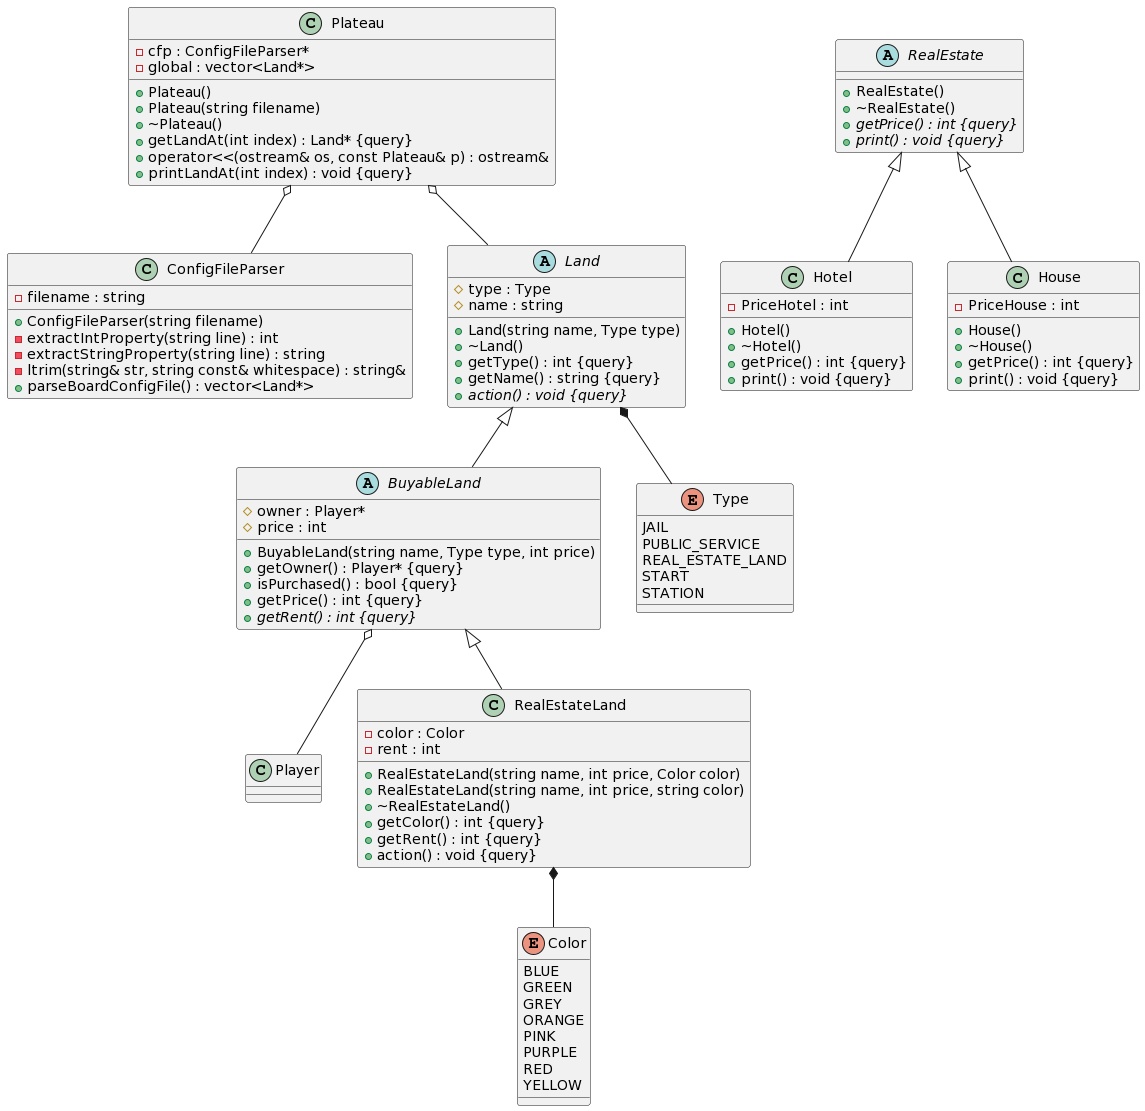

The diagram above was rendered by PlantUML. Its source (embedded in the PNG):
@startuml
/' Objects '/

abstract class BuyableLand {
	+BuyableLand(string name, Type type, int price)
	+getOwner() : Player* {query}
	#owner : Player*
	+isPurchased() : bool {query}
	+getPrice() : int {query}
	+{abstract} getRent() : int {query}
	#price : int
}


class ConfigFileParser {
	+ConfigFileParser(string filename)
	-extractIntProperty(string line) : int
	-extractStringProperty(string line) : string
	-filename : string
	-ltrim(string& str, string const& whitespace) : string&
	+parseBoardConfigFile() : vector<Land*>
}


class Hotel {
	+Hotel()
	+~Hotel()
	-PriceHotel : int
	+getPrice() : int {query}
	+print() : void {query}
}


class House {
	+House()
	+~House()
	-PriceHouse : int
	+getPrice() : int {query}
	+print() : void {query}
}


abstract class Land {
	+Land(string name, Type type)
	+~Land()
	#type : Type
	+getType() : int {query}
	+getName() : string {query}
	#name : string
	+{abstract} action() : void {query}
}


class Plateau {
	+Plateau()
	+Plateau(string filename)
	+~Plateau()
	-cfp : ConfigFileParser*
	+getLandAt(int index) : Land* {query}
	+operator<<(ostream& os, const Plateau& p) : ostream&
	-global : vector<Land*>
	+printLandAt(int index) : void {query}
}


class Player {
}


abstract class RealEstate {
	+RealEstate()
	+~RealEstate()
	+{abstract} getPrice() : int {query}
	+{abstract} print() : void {query}
}


class RealEstateLand {
	+RealEstateLand(string name, int price, Color color)
	+RealEstateLand(string name, int price, string color)
	+~RealEstateLand()
	-color : Color
	+getColor() : int {query}
	+getRent() : int {query}
	-rent : int
	+action() : void {query}
}


enum Color {
	BLUE
	GREEN
	GREY
	ORANGE
	PINK
	PURPLE
	RED
	YELLOW
}


enum Type {
	JAIL
	PUBLIC_SERVICE
	REAL_ESTATE_LAND
	START
	STATION
}





/' Inheritance relationships '/

.BuyableLand <|-- .RealEstateLand


.Land <|-- .BuyableLand


.RealEstate <|-- .Hotel


.RealEstate <|-- .House





/' Aggregation relationships '/

.BuyableLand o-- .Player


.Land *-- .Type


.Plateau o-- .ConfigFileParser


.Plateau o-- .Land


.RealEstateLand *-- .Color






/' Nested objects '/
@enduml